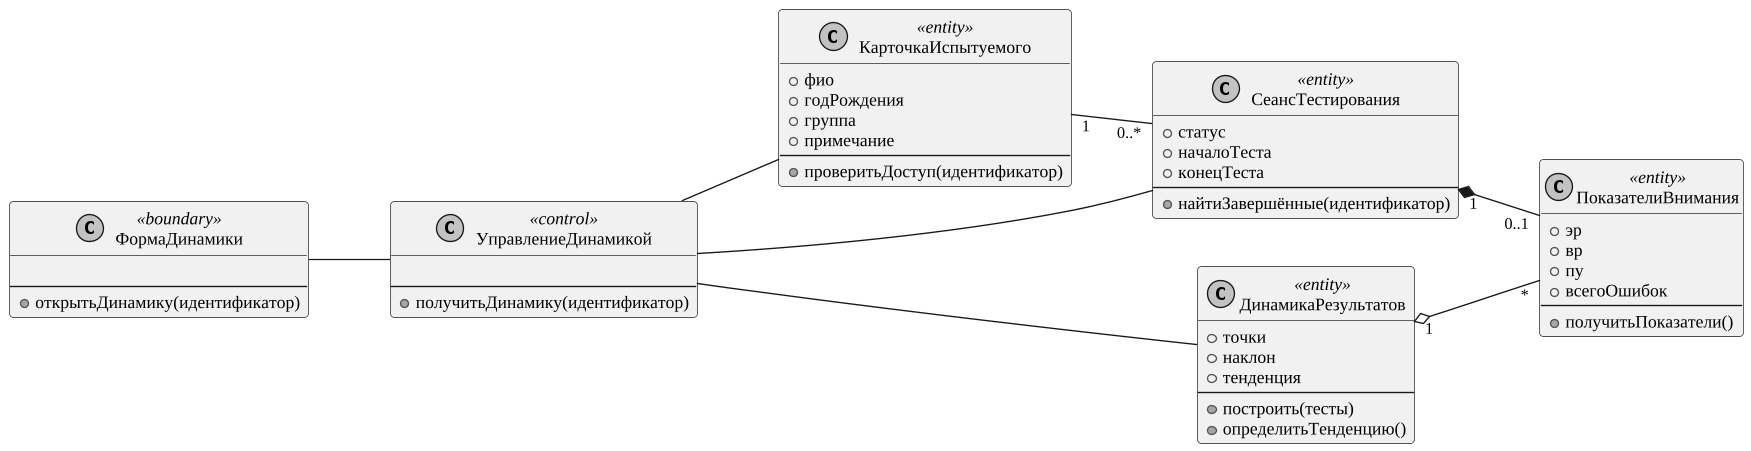

The diagram above was rendered by PlantUML. Its source (embedded in the PNG):
@startuml
skinparam monochrome true
skinparam shadowing false
skinparam defaultFontName "Liberation Serif"
skinparam defaultFontSize 13
skinparam dpi 130
skinparam ArrowFontSize 12
skinparam roundcorner 6
skinparam wrapWidth 320
left to right direction
class ФормаДинамики <<boundary>> {

--
+ открытьДинамику(идентификатор)
}
class УправлениеДинамикой <<control>> {

--
+ получитьДинамику(идентификатор)
}
class КарточкаИспытуемого <<entity>> {
+ фио
+ годРождения
+ группа
+ примечание
--
+ проверитьДоступ(идентификатор)
}
class СеансТестирования <<entity>> {
+ статус
+ началоТеста
+ конецТеста
--
+ найтиЗавершённые(идентификатор)
}
class ДинамикаРезультатов <<entity>> {
+ точки
+ наклон
+ тенденция
--
+ построить(тесты)
+ определитьТенденцию()
}
class ПоказателиВнимания <<entity>> {
+ эр
+ вр
+ пу
+ всегоОшибок
--
+ получитьПоказатели()
}
ФормаДинамики -- УправлениеДинамикой
УправлениеДинамикой -- КарточкаИспытуемого
УправлениеДинамикой -- СеансТестирования
УправлениеДинамикой -- ДинамикаРезультатов
КарточкаИспытуемого "1" -- "0..*" СеансТестирования
СеансТестирования "1" *-- "0..1" ПоказателиВнимания
ДинамикаРезультатов "1" o-- "*" ПоказателиВнимания
@enduml